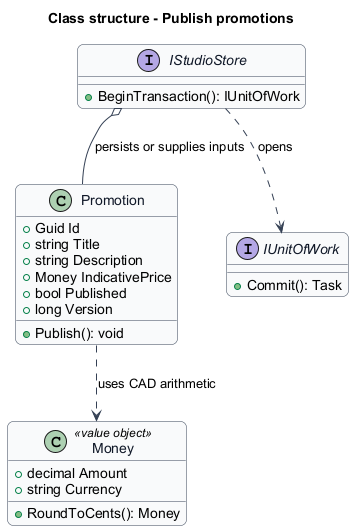

The diagram above was rendered by PlantUML. Its source (embedded in the PNG):
@startuml
skinparam backgroundColor #FFFFFF
skinparam shadowing false
skinparam roundcorner 12
skinparam defaultFontName Arial
skinparam ArrowColor #344054
skinparam rectangle {
  BorderColor #344054
  FontColor #101828
}
skinparam package {
  BorderColor #667085
  FontColor #101828
  BackgroundColor #F9FAFB
}
title Class structure - Publish promotions
skinparam class {
 BorderColor #344054
 FontColor #101828
 BackgroundColor #F9FAFB
}
class Promotion {
 +Guid Id
 +string Title
 +string Description
 +Money IndicativePrice
 +bool Published
 +long Version
 +Publish(): void
}
class Money <<value object>> {
 +decimal Amount
 +string Currency
 +RoundToCents(): Money
}
Promotion ..> Money : uses CAD arithmetic
interface IStudioStore {
 +BeginTransaction(): IUnitOfWork
}
interface IUnitOfWork {
 +Commit(): Task
}
IStudioStore ..> IUnitOfWork : opens
IStudioStore o-- Promotion : persists or supplies inputs
@enduml